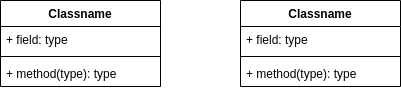

The diagram above was exported from draw.io. Its source (the exported page's mxGraphModel, read from the mxfile embedded in the PNG):
<mxGraphModel dx="1114" dy="762" grid="1" gridSize="10" guides="1" tooltips="1" connect="1" arrows="1" fold="1" page="1" pageScale="1" pageWidth="850" pageHeight="1100" math="0" shadow="0">
  <root>
    <mxCell id="0" />
    <mxCell id="1" parent="0" />
    <mxCell id="2" value="Classname" style="swimlane;fontStyle=1;align=center;verticalAlign=top;childLayout=stackLayout;horizontal=1;startSize=26;horizontalStack=0;resizeParent=1;resizeParentMax=0;resizeLast=0;collapsible=1;marginBottom=0;" vertex="1" parent="1">
      <mxGeometry x="120" y="150" width="160" height="86" as="geometry" />
    </mxCell>
    <mxCell id="3" value="+ field: type" style="text;strokeColor=none;fillColor=none;align=left;verticalAlign=top;spacingLeft=4;spacingRight=4;overflow=hidden;rotatable=0;points=[[0,0.5],[1,0.5]];portConstraint=eastwest;" vertex="1" parent="2">
      <mxGeometry y="26" width="160" height="26" as="geometry" />
    </mxCell>
    <mxCell id="4" value="" style="line;strokeWidth=1;fillColor=none;align=left;verticalAlign=middle;spacingTop=-1;spacingLeft=3;spacingRight=3;rotatable=0;labelPosition=right;points=[];portConstraint=eastwest;strokeColor=inherit;" vertex="1" parent="2">
      <mxGeometry y="52" width="160" height="8" as="geometry" />
    </mxCell>
    <mxCell id="5" value="+ method(type): type" style="text;strokeColor=none;fillColor=none;align=left;verticalAlign=top;spacingLeft=4;spacingRight=4;overflow=hidden;rotatable=0;points=[[0,0.5],[1,0.5]];portConstraint=eastwest;" vertex="1" parent="2">
      <mxGeometry y="60" width="160" height="26" as="geometry" />
    </mxCell>
    <mxCell id="6" value="Classname" style="swimlane;fontStyle=1;align=center;verticalAlign=top;childLayout=stackLayout;horizontal=1;startSize=26;horizontalStack=0;resizeParent=1;resizeParentMax=0;resizeLast=0;collapsible=1;marginBottom=0;" vertex="1" parent="1">
      <mxGeometry x="360" y="150" width="160" height="86" as="geometry" />
    </mxCell>
    <mxCell id="7" value="+ field: type" style="text;strokeColor=none;fillColor=none;align=left;verticalAlign=top;spacingLeft=4;spacingRight=4;overflow=hidden;rotatable=0;points=[[0,0.5],[1,0.5]];portConstraint=eastwest;" vertex="1" parent="6">
      <mxGeometry y="26" width="160" height="26" as="geometry" />
    </mxCell>
    <mxCell id="8" value="" style="line;strokeWidth=1;fillColor=none;align=left;verticalAlign=middle;spacingTop=-1;spacingLeft=3;spacingRight=3;rotatable=0;labelPosition=right;points=[];portConstraint=eastwest;strokeColor=inherit;" vertex="1" parent="6">
      <mxGeometry y="52" width="160" height="8" as="geometry" />
    </mxCell>
    <mxCell id="9" value="+ method(type): type" style="text;strokeColor=none;fillColor=none;align=left;verticalAlign=top;spacingLeft=4;spacingRight=4;overflow=hidden;rotatable=0;points=[[0,0.5],[1,0.5]];portConstraint=eastwest;" vertex="1" parent="6">
      <mxGeometry y="60" width="160" height="26" as="geometry" />
    </mxCell>
  </root>
</mxGraphModel>